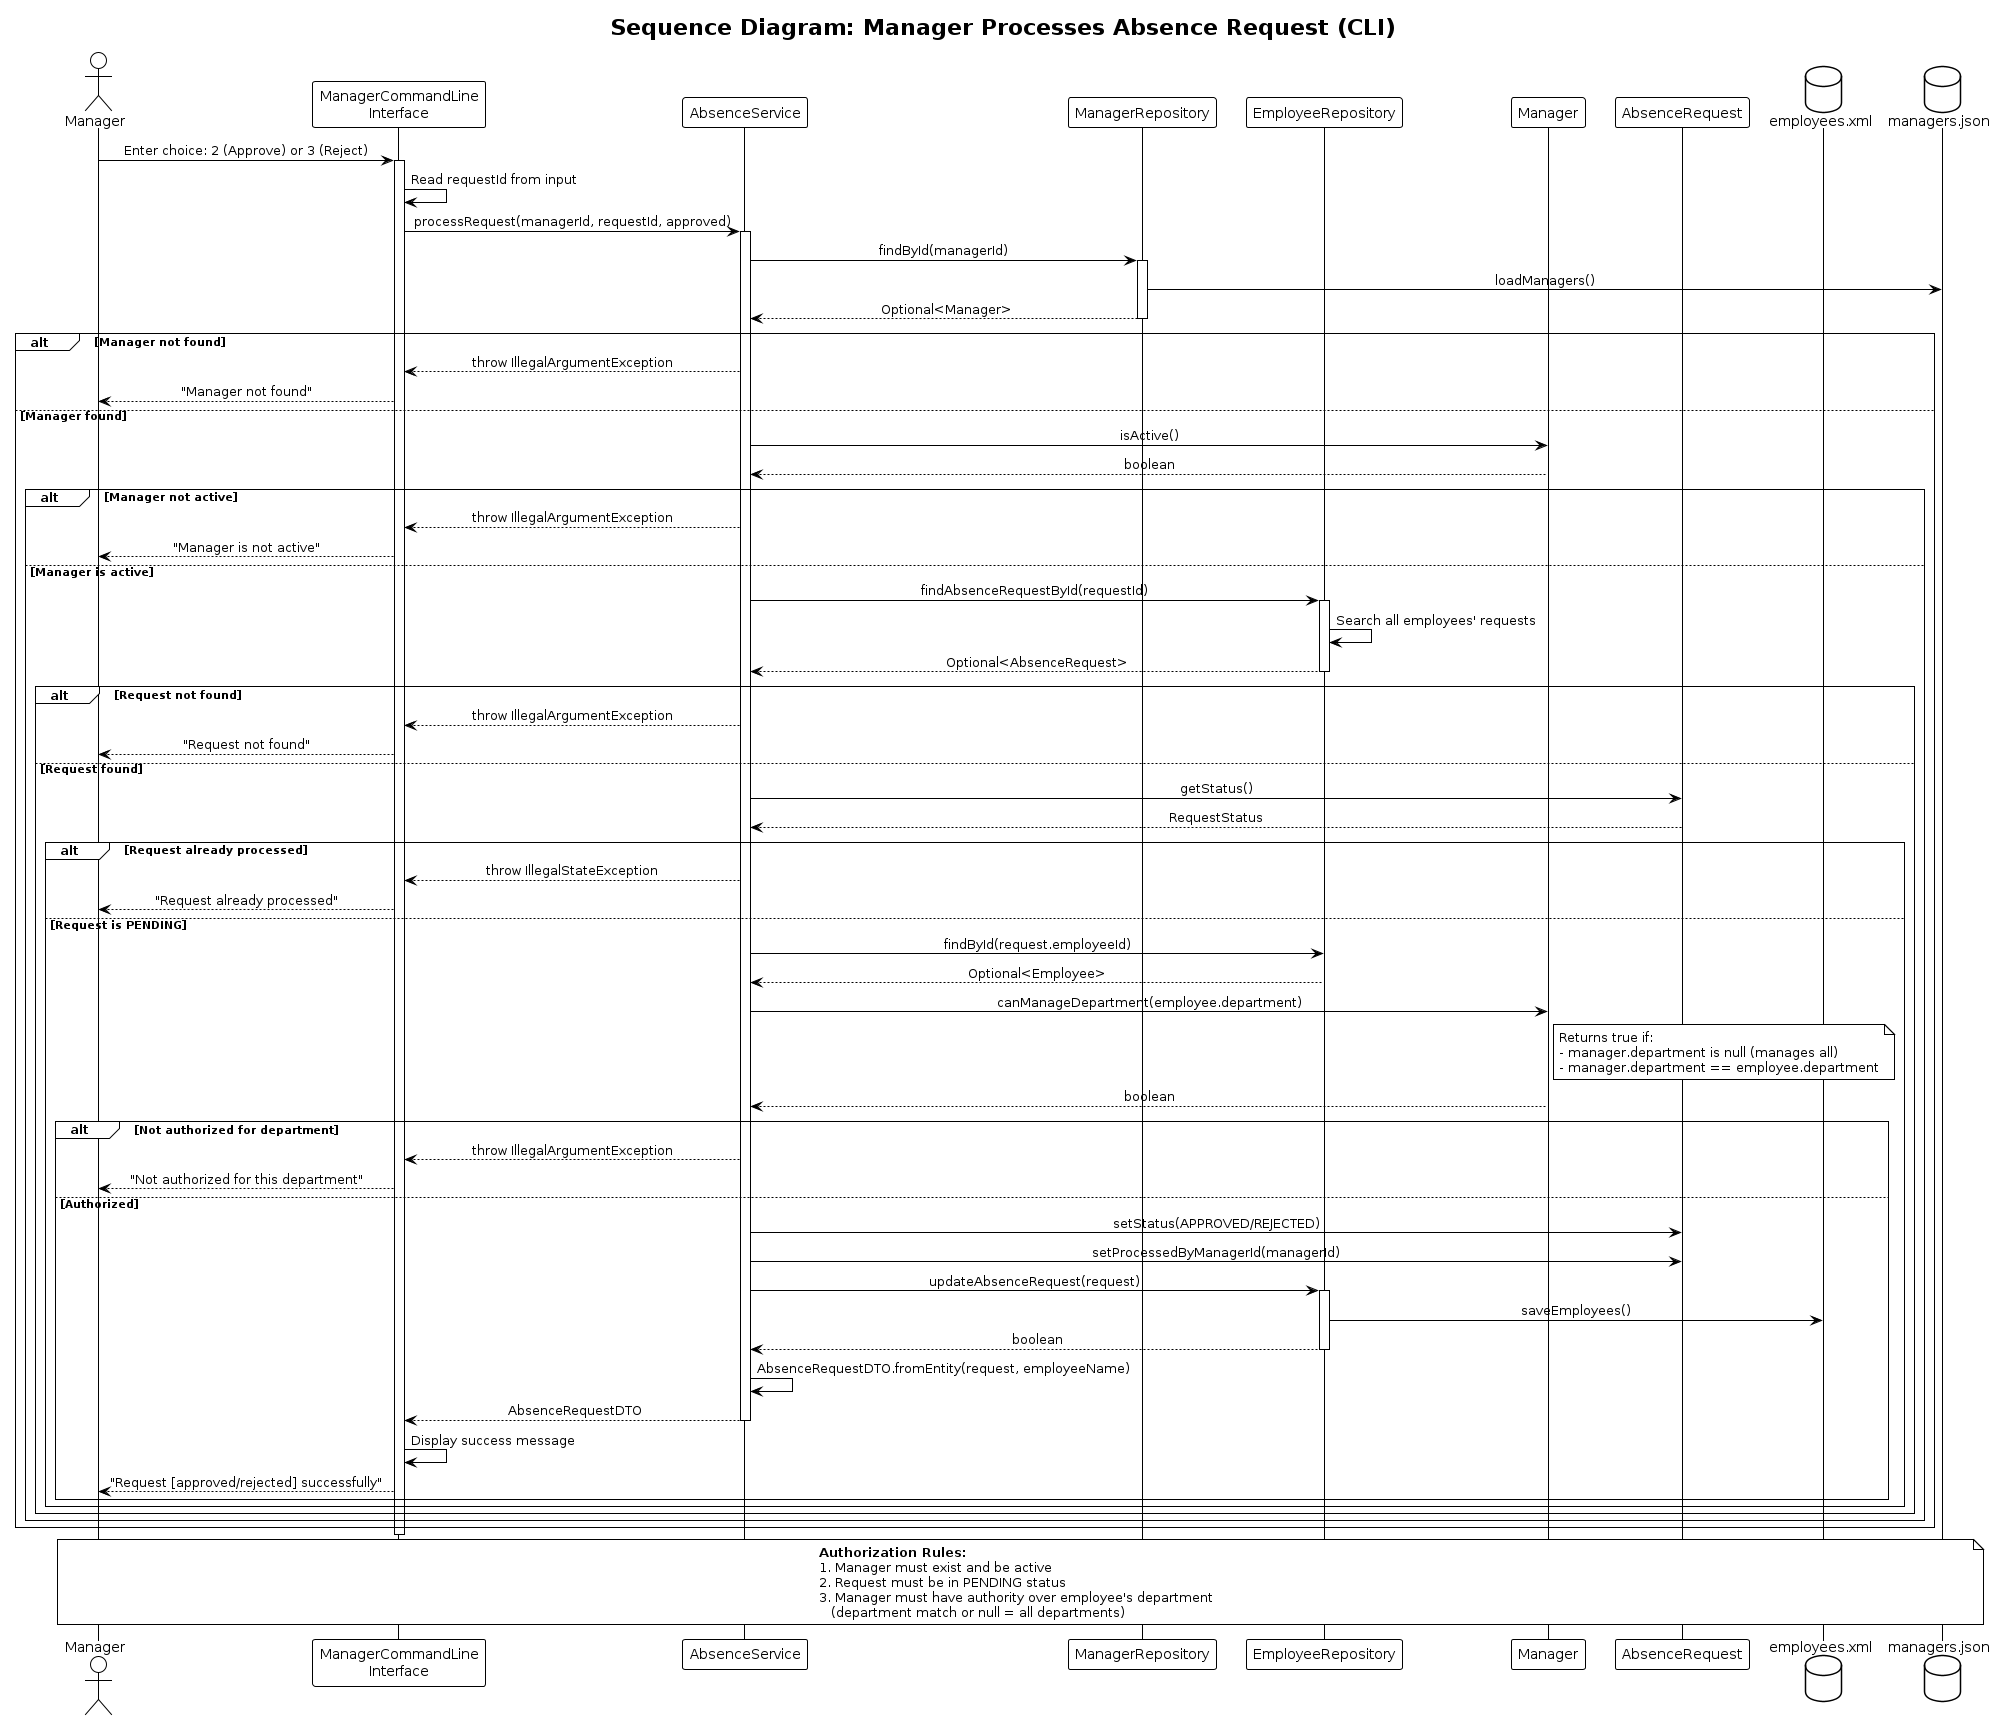

The diagram above was rendered by PlantUML. Its source (embedded in the PNG):
@startuml Sequence - Process Request (Manager)
!theme plain
skinparam sequenceMessageAlign center
skinparam responseMessageBelowArrow true

title Sequence Diagram: Manager Processes Absence Request (CLI)

actor Manager as mgr
participant "ManagerCommandLine\nInterface" as cli
participant "AbsenceService" as svc
participant "ManagerRepository" as mgrRepo
participant "EmployeeRepository" as empRepo
participant "Manager" as mgrEntity
participant "AbsenceRequest" as req
database "employees.xml" as xmlDb
database "managers.json" as jsonDb

mgr -> cli : Enter choice: 2 (Approve) or 3 (Reject)
activate cli

cli -> cli : Read requestId from input
cli -> svc : processRequest(managerId, requestId, approved)
activate svc

' Validate Manager
svc -> mgrRepo : findById(managerId)
activate mgrRepo
mgrRepo -> jsonDb : loadManagers()
mgrRepo --> svc : Optional<Manager>
deactivate mgrRepo

alt Manager not found
    svc --> cli : throw IllegalArgumentException
    cli --> mgr : "Manager not found"
else Manager found
    svc -> mgrEntity : isActive()
    mgrEntity --> svc : boolean

    alt Manager not active
        svc --> cli : throw IllegalArgumentException
        cli --> mgr : "Manager is not active"
    else Manager is active
        ' Find the request
        svc -> empRepo : findAbsenceRequestById(requestId)
        activate empRepo
        empRepo -> empRepo : Search all employees' requests
        empRepo --> svc : Optional<AbsenceRequest>
        deactivate empRepo

        alt Request not found
            svc --> cli : throw IllegalArgumentException
            cli --> mgr : "Request not found"
        else Request found
            svc -> req : getStatus()
            req --> svc : RequestStatus

            alt Request already processed
                svc --> cli : throw IllegalStateException
                cli --> mgr : "Request already processed"
            else Request is PENDING
                ' Check authorization
                svc -> empRepo : findById(request.employeeId)
                empRepo --> svc : Optional<Employee>

                svc -> mgrEntity : canManageDepartment(employee.department)
                note right of mgrEntity
                    Returns true if:
                    - manager.department is null (manages all)
                    - manager.department == employee.department
                end note
                mgrEntity --> svc : boolean

                alt Not authorized for department
                    svc --> cli : throw IllegalArgumentException
                    cli --> mgr : "Not authorized for this department"
                else Authorized
                    ' Update request status
                    svc -> req : setStatus(APPROVED/REJECTED)
                    svc -> req : setProcessedByManagerId(managerId)

                    svc -> empRepo : updateAbsenceRequest(request)
                    activate empRepo
                    empRepo -> xmlDb : saveEmployees()
                    empRepo --> svc : boolean
                    deactivate empRepo

                    svc -> svc : AbsenceRequestDTO.fromEntity(request, employeeName)
                    svc --> cli : AbsenceRequestDTO
                    deactivate svc

                    cli -> cli : Display success message
                    cli --> mgr : "Request [approved/rejected] successfully"
                end
            end
        end
    end
end

deactivate cli

note over mgr, jsonDb
    <b>Authorization Rules:</b>
    1. Manager must exist and be active
    2. Request must be in PENDING status
    3. Manager must have authority over employee's department
       (department match or null = all departments)
end note

@enduml